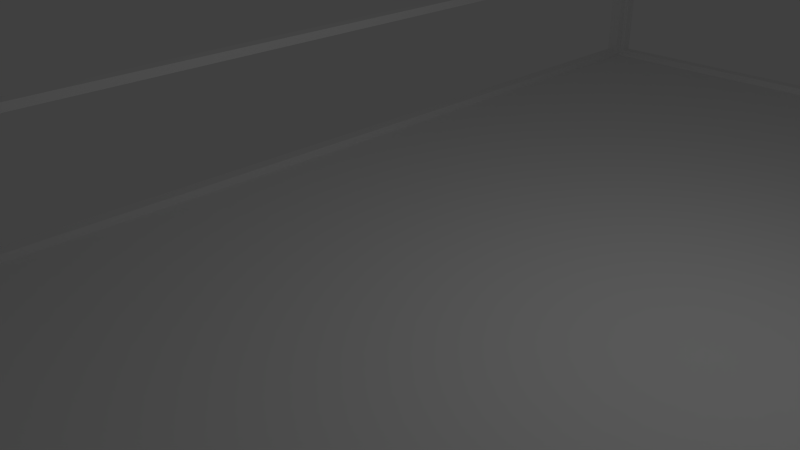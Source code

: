 # Source: chicken_ring.blend  (saved by Blender 2.74.0; exported with 4.5.12 LTS)
import bpy
from mathutils import Matrix  # noqa: F401  (used for matrix-valued properties, if any)

bpy.ops.wm.read_factory_settings(use_empty=True)
scene = bpy.context.scene
scene.name = 'Scene'

# ---- collections
col_collection_1 = bpy.data.collections.new('Collection 1'); scene.collection.children.link(col_collection_1)

# ---- materials (node trees are filled in below, after node groups)
mat_chicken_ring = bpy.data.materials.new('chicken ring')
mat_chicken_ring.alpha_threshold = 0.0
mat_chicken_ring.use_transparent_shadow = False
mat_chicken_ring.roughness = 0.5

# ---- material node trees

# ---- world
world_world = bpy.data.worlds.new('World'); scene.world = world_world
world_world.color = (0.05088, 0.05088, 0.05088)
world_world.use_sun_shadow = False
world_world.sun_shadow_jitter_overblur = 0.0
world_world.cycles.sampling_method = 'MANUAL'
world_world.cycles.sample_map_resolution = 256

# ---- cameras
cam_camera = bpy.data.cameras.new('Camera')
cam_camera.clip_end = 100.0
cam_camera.lens = 35.0
cam_camera.sensor_width = 32.0
cam_camera.sensor_height = 18.0
cam_camera.ortho_scale = 7.314
cam_camera.dof.focus_distance = 0.0
cam_camera.dof.aperture_fstop = 128.0

# ---- lights
light_lamp = bpy.data.lights.new('Lamp', 'POINT')
light_lamp.transmission_factor = 0.0
light_lamp.cutoff_distance = 30.0
light_lamp.energy = 100.0
light_lamp.shadow_buffer_clip_start = 1.001
light_lamp.shadow_soft_size = 0.1
light_lamp.shadow_maximum_resolution = 0.006
light_lamp.use_absolute_resolution = True
light_lamp.cycles.use_multiple_importance_sampling = False

# ---- meshes
me_plane_010 = bpy.data.meshes.new('Plane.010')
me_plane_010.from_pydata([(-1.0, 1.865, -0.1305), (-1.0, -3.707, -0.1305), (1.0, -3.707, -0.1305), (1.0, 1.865, -0.1305), (-1.0, 1.865, 0.08157), (-1.0, -3.707, 0.08157), (1.0, -3.707, 0.08157), (1.0, 1.865, 0.08157), (-0.8713, 1.804, -0.1281), (-0.8713, -3.645, -0.1281), (0.8713, -3.645, -0.1281), (0.8713, 1.804, -0.1281), (-0.8713, 1.804, 0.07923), (-0.8713, -3.645, 0.07923), (0.8713, -3.645, 0.07923), (0.8713, 1.804, 0.07923)], [], [(0, 4, 7, 3), (2, 3, 7, 6), (0, 1, 5, 4), (2, 6, 5, 1), (8, 11, 15, 12), (10, 14, 15, 11), (8, 12, 13, 9), (10, 9, 13, 14), (7, 4, 12, 15), (6, 7, 15, 14), (5, 6, 14, 13), (4, 5, 13, 12), (0, 3, 11, 8), (3, 2, 10, 11), (2, 1, 9, 10), (1, 0, 8, 9)])
_ca = me_plane_010.color_attributes.new('Col', 'BYTE_COLOR', 'CORNER')
_ca.data.foreach_set('color', [1.0, 1.0, 1.0, 1.0, 1.0, 1.0, 1.0, 1.0, 1.0, 1.0, 1.0, 1.0, 1.0, 1.0, 1.0, 1.0, 1.0, 1.0, 1.0, 1.0, 1.0, 1.0, 1.0, 1.0, 1.0, 1.0, 1.0, 1.0, 1.0, 1.0, 1.0, 1.0, 1.0, 1.0, 1.0, 1.0, 1.0, 1.0, 1.0, 1.0, 1.0, 1.0, 1.0, 1.0, 1.0, 1.0, 1.0, 1.0, 1.0, 1.0, 1.0, 1.0, 1.0, 1.0, 1.0, 1.0, 1.0, 1.0, 1.0, 1.0, 1.0, 1.0, 1.0, 1.0, 1.0, 1.0, 1.0, 1.0, 1.0, 1.0, 1.0, 1.0, 1.0, 1.0, 1.0, 1.0, 1.0, 1.0, 1.0, 1.0, 1.0, 1.0, 1.0, 1.0, 1.0, 1.0, 1.0, 1.0, 1.0, 1.0, 1.0, 1.0, 1.0, 1.0, 1.0, 1.0, 1.0, 1.0, 1.0, 1.0, 1.0, 1.0, 1.0, 1.0, 1.0, 1.0, 1.0, 1.0, 1.0, 1.0, 1.0, 1.0, 1.0, 1.0, 1.0, 1.0, 1.0, 1.0, 1.0, 1.0, 1.0, 1.0, 1.0, 1.0, 1.0, 1.0, 1.0, 1.0, 1.0, 1.0, 1.0, 1.0, 1.0, 1.0, 1.0, 1.0, 1.0, 1.0, 1.0, 1.0, 1.0, 1.0, 1.0, 1.0, 1.0, 1.0, 1.0, 1.0, 1.0, 1.0, 1.0, 1.0, 1.0, 1.0, 1.0, 1.0, 1.0, 1.0, 1.0, 1.0, 1.0, 1.0, 1.0, 1.0, 1.0, 1.0, 1.0, 1.0, 1.0, 1.0, 1.0, 1.0, 1.0, 1.0, 1.0, 1.0, 1.0, 1.0, 1.0, 1.0, 1.0, 1.0, 1.0, 1.0, 1.0, 1.0, 1.0, 1.0, 1.0, 1.0, 1.0, 1.0, 1.0, 1.0, 1.0, 1.0, 1.0, 1.0, 1.0, 1.0, 1.0, 1.0, 1.0, 1.0, 1.0, 1.0, 1.0, 1.0, 1.0, 1.0, 1.0, 1.0, 1.0, 1.0, 1.0, 1.0, 1.0, 1.0, 1.0, 1.0, 1.0, 1.0, 1.0, 1.0, 1.0, 1.0, 1.0, 1.0, 1.0, 1.0, 1.0, 1.0, 1.0, 1.0, 1.0, 1.0, 1.0, 1.0, 1.0, 1.0, 1.0, 1.0, 1.0, 1.0, 1.0, 1.0, 1.0, 1.0, 1.0, 1.0, 1.0, 1.0, 1.0, 1.0, 1.0, 1.0])
me_plane_010.use_remesh_preserve_volume = False
me_plane_010.use_remesh_preserve_attributes = False
me_plane_010.use_mirror_vertex_groups = False
me_plane_010.update()
me_plane_009 = bpy.data.meshes.new('Plane.009')
me_plane_009.from_pydata([(-1.0, 1.865, -0.1305), (-1.0, -3.707, -0.1305), (1.0, -3.707, -0.1305), (1.0, 1.865, -0.1305), (-1.0, 1.865, 0.08157), (-1.0, -3.707, 0.08157), (1.0, -3.707, 0.08157), (1.0, 1.865, 0.08157), (-0.8713, 1.804, -0.1281), (-0.8713, -3.645, -0.1281), (0.8713, -3.645, -0.1281), (0.8713, 1.804, -0.1281), (-0.8713, 1.804, 0.07923), (-0.8713, -3.645, 0.07923), (0.8713, -3.645, 0.07923), (0.8713, 1.804, 0.07923)], [], [(0, 4, 7, 3), (2, 3, 7, 6), (0, 1, 5, 4), (2, 6, 5, 1), (8, 11, 15, 12), (10, 14, 15, 11), (8, 12, 13, 9), (10, 9, 13, 14), (7, 4, 12, 15), (6, 7, 15, 14), (5, 6, 14, 13), (4, 5, 13, 12), (0, 3, 11, 8), (3, 2, 10, 11), (2, 1, 9, 10), (1, 0, 8, 9)])
me_plane_009.use_remesh_preserve_volume = False
me_plane_009.use_remesh_preserve_attributes = False
me_plane_009.use_mirror_vertex_groups = False
me_plane_009.update()
me_plane_008 = bpy.data.meshes.new('Plane.008')
me_plane_008.from_pydata([(0.8846, 0.9684, 0.1998), (0.8846, -2.054, 0.1998), (-0.8846, -2.054, 0.1998), (-0.8846, 0.9684, 0.1998), (-1.0, 1.0, 0.0), (-1.0, -2.086, 2.459e-07), (1.0, -2.086, 2.459e-07), (1.0, 1.0, 0.0), (0.8846, 0.9684, 0.01223), (0.8846, -2.054, 0.01223), (-0.8846, -2.054, 0.01223), (-0.8846, 0.9684, 0.01223), (-1.0, 1.0, 0.212), (-1.0, -2.086, 0.212), (1.0, -2.086, 0.212), (1.0, 1.0, 0.212)], [], [(4, 5, 10, 11), (5, 6, 9, 10), (6, 7, 8, 9), (7, 4, 11, 8), (13, 12, 3, 2), (14, 13, 2, 1), (15, 14, 1, 0), (12, 15, 0, 3), (7, 15, 12, 4), (6, 14, 15, 7), (5, 13, 14, 6), (4, 12, 13, 5), (11, 10, 2, 3), (10, 9, 1, 2), (9, 8, 0, 1), (8, 11, 3, 0)])
me_plane_008.use_remesh_preserve_volume = False
me_plane_008.use_remesh_preserve_attributes = False
me_plane_008.use_mirror_vertex_groups = False
me_plane_008.update()
me_plane_007 = bpy.data.meshes.new('Plane.007')
me_plane_007.from_pydata([(-0.8889, -0.5, 0.0), (0.8889, -0.5, 0.0), (-0.8889, 0.5, 0.0), (0.8889, 0.5, 0.0)], [], [(0, 1, 3, 2)])
_uv = me_plane_007.uv_layers.new(name='UVMap')
_uv.uv.foreach_set('vector', [0.0, 0.0, 1.0, 0.0, 1.0, 1.0, 0.0, 1.0])
me_plane_007.materials.append(mat_chicken_ring)
me_plane_007.use_remesh_preserve_volume = False
me_plane_007.use_remesh_preserve_attributes = False
me_plane_007.use_mirror_vertex_groups = False
me_plane_007.update()
me_plane_003 = bpy.data.meshes.new('Plane.003')
me_plane_003.from_pydata([(0.8846, 0.9684, 0.1998), (0.8846, -2.054, 0.1998), (-0.8846, -2.054, 0.1998), (-0.8846, 0.9684, 0.1998), (-1.0, 1.0, 0.0), (-1.0, -2.086, 2.459e-07), (1.0, -2.086, 2.459e-07), (1.0, 1.0, 0.0), (0.8846, 0.9684, 0.01223), (0.8846, -2.054, 0.01223), (-0.8846, -2.054, 0.01223), (-0.8846, 0.9684, 0.01223), (-1.0, 1.0, 0.212), (-1.0, -2.086, 0.212), (1.0, -2.086, 0.212), (1.0, 1.0, 0.212)], [], [(4, 5, 10, 11), (5, 6, 9, 10), (6, 7, 8, 9), (7, 4, 11, 8), (13, 12, 3, 2), (14, 13, 2, 1), (15, 14, 1, 0), (12, 15, 0, 3), (7, 15, 12, 4), (6, 14, 15, 7), (5, 13, 14, 6), (4, 12, 13, 5), (11, 10, 2, 3), (10, 9, 1, 2), (9, 8, 0, 1), (8, 11, 3, 0)])
me_plane_003.use_remesh_preserve_volume = False
me_plane_003.use_remesh_preserve_attributes = False
me_plane_003.use_mirror_vertex_groups = False
me_plane_003.update()

# ---- objects
ob_plane_002 = bpy.data.objects.new('Plane.002', me_plane_010)
ob_plane_001 = bpy.data.objects.new('Plane.001', me_plane_009)
ob_plane_000 = bpy.data.objects.new('Plane.000', me_plane_008)
ob_chicken_ring = bpy.data.objects.new('chicken ring', me_plane_007)
ob_plane_003 = bpy.data.objects.new('Plane.003', me_plane_003)
ob_lamp = bpy.data.objects.new('Lamp', light_lamp)
ob_camera = bpy.data.objects.new('Camera', cam_camera)

# ---- transforms, parenting, visibility, modifiers, constraints
ob_plane_002.location = (6.405, -1.182, 1.0)
ob_plane_002.rotation_euler = (-3.142, 1.571, 0.0)
ob_plane_002.scale = (1.029, 3.086, 1.029)
ob_plane_002.lineart.crease_threshold = 0.0
ob_plane_001.location = (-3.309, -1.182, 1.0)
ob_plane_001.rotation_euler = (-3.142, 1.571, 0.0)
ob_plane_001.scale = (1.029, 3.086, 1.029)
ob_plane_001.lineart.crease_threshold = 0.0
ob_plane_000.location = (-0.1105, -7.082, 1.0)
ob_plane_000.rotation_euler = (-1.571, 1.571, 0.0)
ob_plane_000.scale = (1.029, 3.086, 1.029)
ob_plane_000.lineart.crease_threshold = 0.0
ob_chicken_ring.location = (1.59, 1.665, -0.01673)
ob_chicken_ring.rotation_euler = (0.0, -0.0, 1.571)
ob_chicken_ring.scale = (9.599, 9.599, 9.599)
ob_chicken_ring.lineart.crease_threshold = 0.0
ob_plane_003.location = (-0.1105, 10.22, 1.0)
ob_plane_003.rotation_euler = (-1.571, 1.571, 0.0)
ob_plane_003.scale = (1.029, 3.086, 1.029)
ob_plane_003.lineart.crease_threshold = 0.0
ob_lamp.location = (4.076, 1.005, 5.904)
ob_lamp.rotation_euler = (0.6503, 0.05522, 1.866)
ob_lamp.lock_rotations_4d = False
ob_lamp.empty_display_type = 'ARROWS'
ob_lamp.color = (0.0, 0.0, 0.0, 0.0)
ob_lamp.lineart.crease_threshold = 0.0
ob_camera.location = (7.481, -6.508, 5.344)
ob_camera.rotation_euler = (1.109, 0.01082, 0.8149)
ob_camera.lock_rotations_4d = False
ob_camera.empty_display_type = 'ARROWS'
ob_camera.color = (0.0, 0.0, 0.0, 0.0)
ob_camera.display_type = 'WIRE'
ob_camera.lineart.crease_threshold = 0.0

# ---- collection membership
col_collection_1.objects.link(ob_plane_002)
col_collection_1.objects.link(ob_plane_001)
col_collection_1.objects.link(ob_plane_000)
col_collection_1.objects.link(ob_chicken_ring)
col_collection_1.objects.link(ob_plane_003)
col_collection_1.objects.link(ob_lamp)
col_collection_1.objects.link(ob_camera)

# ---- scene / render settings (as saved in the file)
scene.camera = ob_camera
scene.frame_start = 1; scene.frame_end = 250; scene.frame_set(1)
scene.render.engine = 'BLENDER_EEVEE_NEXT'
scene.render.resolution_percentage = 50
scene.render.dither_intensity = 0.0
scene.cycles.use_denoising = False
scene.cycles.samples = 10
scene.cycles.sampling_pattern = 'TABULATED_SOBOL'
scene.cycles.light_sampling_threshold = 0.0
scene.cycles.use_adaptive_sampling = False
scene.cycles.use_light_tree = False
scene.cycles.blur_glossy = 0.0
scene.cycles.pixel_filter_type = 'GAUSSIAN'
scene.cycles.sample_clamp_indirect = 0.0
scene.view_settings.view_transform = 'Standard'
bpy.context.view_layer.update()
